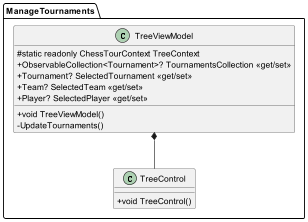

The diagram above was rendered by PlantUML. Its source (embedded in the PNG):
@startuml Tree

skinparam classAttributeIconSize 0

class ManageTournaments.TreeControl {
    +void TreeControl()
}

class ManageTournaments.TreeViewModel {
    +void TreeViewModel()
    #static readonly ChessTourContext TreeContext
    +ObservableCollection<Tournament>? TournamentsCollection <<get/set>>
    +Tournament? SelectedTournament <<get/set>>
    +Team? SelectedTeam <<get/set>>
    +Player? SelectedPlayer <<get/set>>
    -UpdateTournaments()
}

ManageTournaments.TreeViewModel *-- ManageTournaments.TreeControl

@enduml